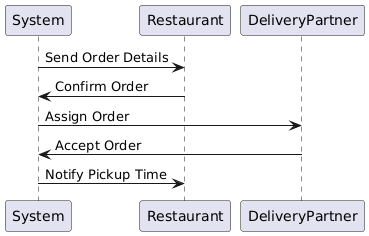

The diagram above was rendered by PlantUML. Its source (embedded in the PNG):
@startuml
participant System
participant Restaurant
participant DeliveryPartner

System -> Restaurant: Send Order Details
Restaurant -> System: Confirm Order
System -> DeliveryPartner: Assign Order
DeliveryPartner -> System: Accept Order
System -> Restaurant: Notify Pickup Time
@enduml